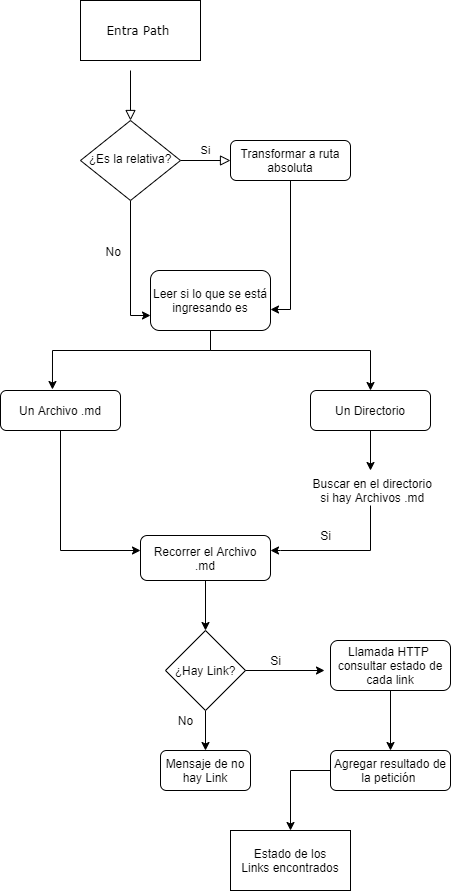

The diagram above was exported from draw.io. Its source (the exported page's mxGraphModel, read from the mxfile embedded in the PNG):
<mxGraphModel dx="868" dy="450" grid="1" gridSize="10" guides="1" tooltips="1" connect="1" arrows="1" fold="1" page="1" pageScale="1" pageWidth="827" pageHeight="1169" math="0" shadow="0">
  <root>
    <mxCell id="WIyWlLk6GJQsqaUBKTNV-0" />
    <mxCell id="WIyWlLk6GJQsqaUBKTNV-1" parent="WIyWlLk6GJQsqaUBKTNV-0" />
    <mxCell id="WIyWlLk6GJQsqaUBKTNV-2" value="" style="rounded=0;html=1;jettySize=auto;orthogonalLoop=1;fontSize=11;endArrow=block;endFill=0;endSize=8;strokeWidth=1;shadow=0;labelBackgroundColor=none;edgeStyle=orthogonalEdgeStyle;" parent="WIyWlLk6GJQsqaUBKTNV-1" target="WIyWlLk6GJQsqaUBKTNV-6" edge="1">
      <mxGeometry relative="1" as="geometry">
        <mxPoint x="220" y="120" as="sourcePoint" />
      </mxGeometry>
    </mxCell>
    <mxCell id="WIyWlLk6GJQsqaUBKTNV-5" value="&lt;font style=&quot;vertical-align: inherit&quot;&gt;&lt;font style=&quot;vertical-align: inherit&quot;&gt;Si&lt;/font&gt;&lt;/font&gt;" style="edgeStyle=orthogonalEdgeStyle;rounded=0;html=1;jettySize=auto;orthogonalLoop=1;fontSize=11;endArrow=block;endFill=0;endSize=8;strokeWidth=1;shadow=0;labelBackgroundColor=none;" parent="WIyWlLk6GJQsqaUBKTNV-1" source="WIyWlLk6GJQsqaUBKTNV-6" target="WIyWlLk6GJQsqaUBKTNV-7" edge="1">
      <mxGeometry y="10" relative="1" as="geometry">
        <mxPoint as="offset" />
      </mxGeometry>
    </mxCell>
    <mxCell id="rwzog0jDdwQzs2rMcbmm-6" style="edgeStyle=orthogonalEdgeStyle;rounded=0;orthogonalLoop=1;jettySize=auto;html=1;entryX=0;entryY=0.75;entryDx=0;entryDy=0;" parent="WIyWlLk6GJQsqaUBKTNV-1" source="WIyWlLk6GJQsqaUBKTNV-6" target="rwzog0jDdwQzs2rMcbmm-2" edge="1">
      <mxGeometry relative="1" as="geometry" />
    </mxCell>
    <mxCell id="rwzog0jDdwQzs2rMcbmm-7" value="&lt;font style=&quot;vertical-align: inherit&quot;&gt;&lt;font style=&quot;vertical-align: inherit&quot;&gt;&amp;nbsp;No&lt;/font&gt;&lt;/font&gt;" style="text;html=1;align=center;verticalAlign=middle;resizable=0;points=[];labelBackgroundColor=#ffffff;" parent="rwzog0jDdwQzs2rMcbmm-6" vertex="1" connectable="0">
      <mxGeometry x="-0.3926" y="3" relative="1" as="geometry">
        <mxPoint x="-23" y="9" as="offset" />
      </mxGeometry>
    </mxCell>
    <mxCell id="WIyWlLk6GJQsqaUBKTNV-6" value="&lt;font style=&quot;vertical-align: inherit&quot;&gt;&lt;font style=&quot;vertical-align: inherit&quot;&gt;¿Es la relativa?&lt;/font&gt;&lt;/font&gt;" style="rhombus;whiteSpace=wrap;html=1;shadow=0;fontFamily=Helvetica;fontSize=12;align=center;strokeWidth=1;spacing=6;spacingTop=-4;" parent="WIyWlLk6GJQsqaUBKTNV-1" vertex="1">
      <mxGeometry x="170" y="170" width="100" height="80" as="geometry" />
    </mxCell>
    <mxCell id="rwzog0jDdwQzs2rMcbmm-3" style="edgeStyle=orthogonalEdgeStyle;rounded=0;orthogonalLoop=1;jettySize=auto;html=1;exitX=0.5;exitY=1;exitDx=0;exitDy=0;entryX=1;entryY=0.65;entryDx=0;entryDy=0;entryPerimeter=0;" parent="WIyWlLk6GJQsqaUBKTNV-1" source="WIyWlLk6GJQsqaUBKTNV-7" target="rwzog0jDdwQzs2rMcbmm-2" edge="1">
      <mxGeometry relative="1" as="geometry">
        <mxPoint x="380" y="360" as="targetPoint" />
        <Array as="points">
          <mxPoint x="380" y="359" />
        </Array>
      </mxGeometry>
    </mxCell>
    <mxCell id="WIyWlLk6GJQsqaUBKTNV-7" value="&lt;font style=&quot;vertical-align: inherit&quot;&gt;&lt;font style=&quot;vertical-align: inherit&quot;&gt;Transformar a ruta&lt;br&gt;absoluta&lt;br&gt;&lt;/font&gt;&lt;/font&gt;" style="rounded=1;whiteSpace=wrap;html=1;fontSize=12;glass=0;strokeWidth=1;shadow=0;" parent="WIyWlLk6GJQsqaUBKTNV-1" vertex="1">
      <mxGeometry x="320" y="190" width="120" height="40" as="geometry" />
    </mxCell>
    <mxCell id="rwzog0jDdwQzs2rMcbmm-17" style="edgeStyle=orthogonalEdgeStyle;rounded=0;orthogonalLoop=1;jettySize=auto;html=1;exitX=0.5;exitY=1;exitDx=0;exitDy=0;" parent="WIyWlLk6GJQsqaUBKTNV-1" source="WIyWlLk6GJQsqaUBKTNV-11" edge="1">
      <mxGeometry relative="1" as="geometry">
        <mxPoint x="230" y="600" as="targetPoint" />
        <Array as="points">
          <mxPoint x="150" y="600" />
        </Array>
      </mxGeometry>
    </mxCell>
    <mxCell id="WIyWlLk6GJQsqaUBKTNV-11" value="&lt;font style=&quot;vertical-align: inherit&quot;&gt;&lt;font style=&quot;vertical-align: inherit&quot;&gt;Un Archivo .md&lt;/font&gt;&lt;/font&gt;" style="rounded=1;whiteSpace=wrap;html=1;fontSize=12;glass=0;strokeWidth=1;shadow=0;" parent="WIyWlLk6GJQsqaUBKTNV-1" vertex="1">
      <mxGeometry x="90" y="440" width="120" height="40" as="geometry" />
    </mxCell>
    <mxCell id="rwzog0jDdwQzs2rMcbmm-0" value="&lt;font face=&quot;Verdana&quot;&gt;&lt;font style=&quot;vertical-align: inherit&quot;&gt;&lt;font style=&quot;vertical-align: inherit&quot;&gt;Entra Path&amp;nbsp;&lt;/font&gt;&lt;/font&gt;&lt;/font&gt;" style="rounded=0;whiteSpace=wrap;html=1;" parent="WIyWlLk6GJQsqaUBKTNV-1" vertex="1">
      <mxGeometry x="170" y="50" width="120" height="60" as="geometry" />
    </mxCell>
    <mxCell id="rwzog0jDdwQzs2rMcbmm-8" style="edgeStyle=orthogonalEdgeStyle;rounded=0;orthogonalLoop=1;jettySize=auto;html=1;entryX=0.433;entryY=-0.025;entryDx=0;entryDy=0;entryPerimeter=0;" parent="WIyWlLk6GJQsqaUBKTNV-1" source="rwzog0jDdwQzs2rMcbmm-2" target="WIyWlLk6GJQsqaUBKTNV-11" edge="1">
      <mxGeometry relative="1" as="geometry">
        <mxPoint x="150" y="420" as="targetPoint" />
        <Array as="points">
          <mxPoint x="300" y="400" />
          <mxPoint x="142" y="400" />
        </Array>
      </mxGeometry>
    </mxCell>
    <mxCell id="rwzog0jDdwQzs2rMcbmm-9" style="edgeStyle=orthogonalEdgeStyle;rounded=0;orthogonalLoop=1;jettySize=auto;html=1;exitX=0.5;exitY=1;exitDx=0;exitDy=0;" parent="WIyWlLk6GJQsqaUBKTNV-1" source="rwzog0jDdwQzs2rMcbmm-2" edge="1">
      <mxGeometry relative="1" as="geometry">
        <mxPoint x="460" y="440" as="targetPoint" />
        <Array as="points">
          <mxPoint x="300" y="400" />
          <mxPoint x="460" y="400" />
        </Array>
      </mxGeometry>
    </mxCell>
    <mxCell id="rwzog0jDdwQzs2rMcbmm-2" value="&lt;font style=&quot;vertical-align: inherit&quot;&gt;&lt;font style=&quot;vertical-align: inherit&quot;&gt;Leer si lo que se está&lt;br&gt;ingresando es&lt;br&gt;&lt;/font&gt;&lt;/font&gt;" style="rounded=1;whiteSpace=wrap;html=1;" parent="WIyWlLk6GJQsqaUBKTNV-1" vertex="1">
      <mxGeometry x="240" y="320" width="120" height="60" as="geometry" />
    </mxCell>
    <mxCell id="rwzog0jDdwQzs2rMcbmm-11" style="edgeStyle=orthogonalEdgeStyle;rounded=0;orthogonalLoop=1;jettySize=auto;html=1;exitX=0.5;exitY=1;exitDx=0;exitDy=0;" parent="WIyWlLk6GJQsqaUBKTNV-1" source="rwzog0jDdwQzs2rMcbmm-10" edge="1">
      <mxGeometry relative="1" as="geometry">
        <mxPoint x="460" y="520" as="targetPoint" />
      </mxGeometry>
    </mxCell>
    <mxCell id="rwzog0jDdwQzs2rMcbmm-10" value="&lt;font style=&quot;vertical-align: inherit&quot;&gt;&lt;font style=&quot;vertical-align: inherit&quot;&gt;Un Directorio&lt;/font&gt;&lt;/font&gt;" style="rounded=1;whiteSpace=wrap;html=1;" parent="WIyWlLk6GJQsqaUBKTNV-1" vertex="1">
      <mxGeometry x="400" y="440" width="120" height="40" as="geometry" />
    </mxCell>
    <mxCell id="rwzog0jDdwQzs2rMcbmm-19" style="edgeStyle=orthogonalEdgeStyle;rounded=0;orthogonalLoop=1;jettySize=auto;html=1;" parent="WIyWlLk6GJQsqaUBKTNV-1" source="rwzog0jDdwQzs2rMcbmm-12" edge="1">
      <mxGeometry relative="1" as="geometry">
        <mxPoint x="360" y="600" as="targetPoint" />
        <Array as="points">
          <mxPoint x="460" y="600" />
          <mxPoint x="370" y="600" />
        </Array>
      </mxGeometry>
    </mxCell>
    <mxCell id="rwzog0jDdwQzs2rMcbmm-12" value="&lt;font style=&quot;vertical-align: inherit&quot;&gt;&lt;font style=&quot;vertical-align: inherit&quot;&gt;&amp;nbsp;Buscar en el directorio&lt;br&gt;&amp;nbsp;si hay Archivos .md&lt;/font&gt;&lt;/font&gt;" style="text;html=1;align=center;verticalAlign=middle;resizable=0;points=[];autosize=1;" parent="WIyWlLk6GJQsqaUBKTNV-1" vertex="1">
      <mxGeometry x="390" y="525" width="140" height="30" as="geometry" />
    </mxCell>
    <mxCell id="rwzog0jDdwQzs2rMcbmm-16" value="&lt;font style=&quot;vertical-align: inherit&quot;&gt;&lt;font style=&quot;vertical-align: inherit&quot;&gt;&lt;font style=&quot;vertical-align: inherit&quot;&gt;&lt;font style=&quot;vertical-align: inherit&quot;&gt;Si&lt;/font&gt;&lt;/font&gt;&lt;/font&gt;&lt;/font&gt;" style="text;html=1;align=center;verticalAlign=middle;resizable=0;points=[];autosize=1;" parent="WIyWlLk6GJQsqaUBKTNV-1" vertex="1">
      <mxGeometry x="400" y="575" width="30" height="20" as="geometry" />
    </mxCell>
    <mxCell id="rwzog0jDdwQzs2rMcbmm-20" style="edgeStyle=orthogonalEdgeStyle;rounded=0;orthogonalLoop=1;jettySize=auto;html=1;exitX=0.5;exitY=1;exitDx=0;exitDy=0;" parent="WIyWlLk6GJQsqaUBKTNV-1" source="rwzog0jDdwQzs2rMcbmm-18" edge="1">
      <mxGeometry relative="1" as="geometry">
        <mxPoint x="295" y="680" as="targetPoint" />
      </mxGeometry>
    </mxCell>
    <mxCell id="rwzog0jDdwQzs2rMcbmm-18" value="&lt;font style=&quot;vertical-align: inherit&quot;&gt;&lt;font style=&quot;vertical-align: inherit&quot;&gt;Recorrer el Archivo&lt;br&gt;.md&lt;br&gt;&lt;/font&gt;&lt;/font&gt;" style="rounded=1;whiteSpace=wrap;html=1;" parent="WIyWlLk6GJQsqaUBKTNV-1" vertex="1">
      <mxGeometry x="230" y="585" width="130" height="45" as="geometry" />
    </mxCell>
    <mxCell id="rwzog0jDdwQzs2rMcbmm-22" style="edgeStyle=orthogonalEdgeStyle;rounded=0;orthogonalLoop=1;jettySize=auto;html=1;exitX=1;exitY=0.5;exitDx=0;exitDy=0;" parent="WIyWlLk6GJQsqaUBKTNV-1" edge="1">
      <mxGeometry relative="1" as="geometry">
        <mxPoint x="414" y="720" as="targetPoint" />
        <mxPoint x="289" y="720" as="sourcePoint" />
      </mxGeometry>
    </mxCell>
    <mxCell id="rwzog0jDdwQzs2rMcbmm-32" style="edgeStyle=orthogonalEdgeStyle;rounded=0;orthogonalLoop=1;jettySize=auto;html=1;exitX=0.5;exitY=1;exitDx=0;exitDy=0;" parent="WIyWlLk6GJQsqaUBKTNV-1" source="rwzog0jDdwQzs2rMcbmm-23" edge="1">
      <mxGeometry relative="1" as="geometry">
        <mxPoint x="295" y="800" as="targetPoint" />
      </mxGeometry>
    </mxCell>
    <mxCell id="rwzog0jDdwQzs2rMcbmm-23" value="&lt;font style=&quot;vertical-align: inherit&quot;&gt;&lt;font style=&quot;vertical-align: inherit&quot;&gt;¿Hay Link?&lt;/font&gt;&lt;/font&gt;" style="rhombus;whiteSpace=wrap;html=1;" parent="WIyWlLk6GJQsqaUBKTNV-1" vertex="1">
      <mxGeometry x="255" y="680" width="80" height="80" as="geometry" />
    </mxCell>
    <mxCell id="rwzog0jDdwQzs2rMcbmm-26" value="&lt;font style=&quot;vertical-align: inherit&quot;&gt;&lt;font style=&quot;vertical-align: inherit&quot;&gt;Si&lt;/font&gt;&lt;/font&gt;" style="text;html=1;align=center;verticalAlign=middle;resizable=0;points=[];autosize=1;" parent="WIyWlLk6GJQsqaUBKTNV-1" vertex="1">
      <mxGeometry x="350" y="700" width="30" height="20" as="geometry" />
    </mxCell>
    <mxCell id="rwzog0jDdwQzs2rMcbmm-31" style="edgeStyle=orthogonalEdgeStyle;rounded=0;orthogonalLoop=1;jettySize=auto;html=1;entryX=0.5;entryY=0;entryDx=0;entryDy=0;" parent="WIyWlLk6GJQsqaUBKTNV-1" source="rwzog0jDdwQzs2rMcbmm-28" target="rwzog0jDdwQzs2rMcbmm-30" edge="1">
      <mxGeometry relative="1" as="geometry" />
    </mxCell>
    <mxCell id="rwzog0jDdwQzs2rMcbmm-28" value="Llamada HTTP&amp;nbsp;&lt;br&gt;consultar estado de&lt;br&gt;cada link" style="rounded=1;whiteSpace=wrap;html=1;" parent="WIyWlLk6GJQsqaUBKTNV-1" vertex="1">
      <mxGeometry x="420" y="690" width="120" height="50" as="geometry" />
    </mxCell>
    <mxCell id="rwzog0jDdwQzs2rMcbmm-35" style="edgeStyle=orthogonalEdgeStyle;rounded=0;orthogonalLoop=1;jettySize=auto;html=1;" parent="WIyWlLk6GJQsqaUBKTNV-1" source="rwzog0jDdwQzs2rMcbmm-30" edge="1">
      <mxGeometry relative="1" as="geometry">
        <mxPoint x="380" y="880" as="targetPoint" />
      </mxGeometry>
    </mxCell>
    <mxCell id="rwzog0jDdwQzs2rMcbmm-30" value="Agregar resultado de&lt;br&gt;la petición&amp;nbsp;" style="rounded=1;whiteSpace=wrap;html=1;" parent="WIyWlLk6GJQsqaUBKTNV-1" vertex="1">
      <mxGeometry x="420" y="800" width="120" height="40" as="geometry" />
    </mxCell>
    <mxCell id="rwzog0jDdwQzs2rMcbmm-33" value="No" style="text;html=1;align=center;verticalAlign=middle;resizable=0;points=[];autosize=1;" parent="WIyWlLk6GJQsqaUBKTNV-1" vertex="1">
      <mxGeometry x="260" y="760" width="30" height="20" as="geometry" />
    </mxCell>
    <mxCell id="rwzog0jDdwQzs2rMcbmm-34" value="Mensaje de no&lt;br&gt;hay Link" style="rounded=1;whiteSpace=wrap;html=1;" parent="WIyWlLk6GJQsqaUBKTNV-1" vertex="1">
      <mxGeometry x="250" y="800" width="90" height="40" as="geometry" />
    </mxCell>
    <mxCell id="rwzog0jDdwQzs2rMcbmm-36" value="Estado de los&lt;br&gt;Links encontrados" style="rounded=0;whiteSpace=wrap;html=1;" parent="WIyWlLk6GJQsqaUBKTNV-1" vertex="1">
      <mxGeometry x="320" y="880" width="120" height="60" as="geometry" />
    </mxCell>
  </root>
</mxGraphModel>